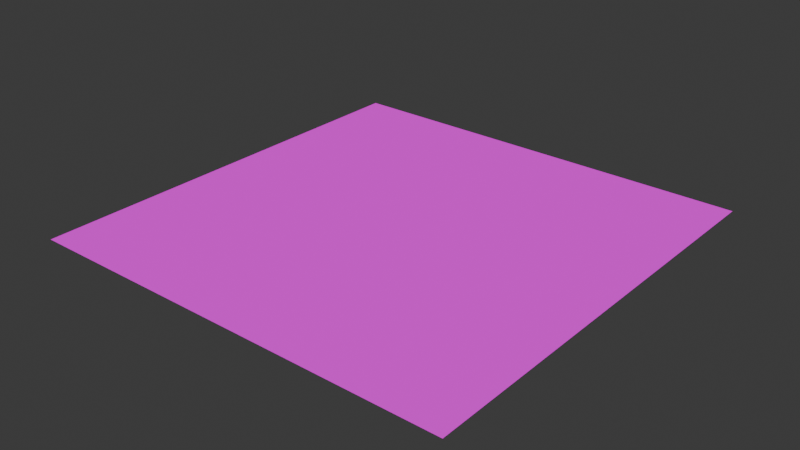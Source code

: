 # Source: concrete_floor.blend  (saved by Blender 4.1.23; exported with 4.5.12 LTS)
import bpy
from mathutils import Matrix  # noqa: F401  (used for matrix-valued properties, if any)

bpy.ops.wm.read_factory_settings(use_empty=True)
scene = bpy.context.scene
scene.name = 'Scene'

# ---- collections
col_collection = bpy.data.collections.new('Collection'); scene.collection.children.link(col_collection)

# ---- images (referenced by path relative to the original .blend; pixels are not part of the script)
import os
ASSET_DIR = os.environ.get("B2B_ASSET_DIR", "")  # directory of the original .blend (textures are referenced by path, not embedded)
HERE = os.path.dirname(os.path.abspath(__file__))  # packed textures are extracted next to this script under _unpacked/

def load_image(name, relpath, width, height, colorspace="sRGB"):
    """Load a texture the original file referenced (path relative to the .blend, or extracted next to this script)."""
    p = next((c for c in (os.path.join(HERE, relpath), os.path.join(ASSET_DIR, relpath)) if relpath and os.path.exists(c)), "")
    if p:
        img = bpy.data.images.load(p, check_existing=True)
        img.name = name
    else:  # same state as the original file: an image datablock whose file is absent (Cycles renders it pink)
        img = bpy.data.images.new(name, width, height)
        img.source = "FILE"
        img.filepath = "//" + (relpath or name)
    img.colorspace_settings.name = colorspace
    return img
img_floor_concrete_base_color_png = load_image('floor_concrete_base_color.png', 'floor_concrete_base_color.png', 1024, 1024, 'sRGB')
img_floor_concrete_normal_png = load_image('floor_concrete_normal.png', 'floor_concrete_normal.png', 1024, 1024, 'sRGB')
img_floor_concrete_height_png = load_image('floor_concrete_height.png', 'floor_concrete_height.png', 1024, 1024, 'sRGB')

# ---- materials (node trees are filled in below, after node groups)
mat_concrete = bpy.data.materials.new('Concrete')
mat_concrete.use_transparent_shadow = False

# ---- material node trees
mat_concrete.use_nodes = True; mat_concrete.node_tree.nodes.clear()
_N = mat_concrete.node_tree.nodes; _L = mat_concrete.node_tree.links
n0 = _N.new('ShaderNodeBsdfPrincipled'); n0.name = 'Principled BSDF'; n0.location = (92, 299)
n0.inputs[3].default_value = 1.0
n1 = _N.new('ShaderNodeOutputMaterial'); n1.name = 'Material Output'; n1.location = (364, 300)
n2 = _N.new('ShaderNodeTexImage'); n2.name = 'Image Texture'; n2.location = (-347, 283)
n2.hide = True
n2.image = img_floor_concrete_base_color_png
n3 = _N.new('ShaderNodeTexImage'); n3.name = 'Image Texture.001'; n3.location = (-336, 149)
n3.hide = True
n3.image = img_floor_concrete_normal_png
n4 = _N.new('ShaderNodeTexImage'); n4.name = 'Image Texture.002'; n4.location = (-325, 217)
n4.hide = True
n4.image = img_floor_concrete_height_png
n5 = _N.new('ShaderNodeMapping'); n5.name = 'Mapping'; n5.location = (-623, 305)
n5.hide = True
n5.inputs[3].default_value = (4.0, 4.0, 1.0)
n6 = _N.new('ShaderNodeTexCoord'); n6.name = 'Texture Coordinate'; n6.location = (-857, 317)
n6.hide = True
n7 = _N.new('ShaderNodeMix'); n7.name = 'Mix'; n7.location = (-184, 355)
n7.hide = True
n7.data_type = 'RGBA'
_L.new(n0.outputs[0], n1.inputs[0])
_L.new(n5.outputs[0], n2.inputs[0])
_L.new(n5.outputs[0], n4.inputs[0])
_L.new(n5.outputs[0], n3.inputs[0])
_L.new(n6.outputs[2], n5.inputs[0])
_L.new(n3.outputs[0], n0.inputs[5])
_L.new(n4.outputs[0], n0.inputs[2])
_L.new(n2.outputs[0], n0.inputs[0])
n1.is_active_output = True

# ---- world
world_world = bpy.data.worlds.new('World'); scene.world = world_world
world_world.use_nodes = True; world_world.node_tree.nodes.clear()
_N = world_world.node_tree.nodes; _L = world_world.node_tree.links
n0 = _N.new('ShaderNodeOutputWorld'); n0.name = 'World Output'; n0.location = (300, 300)
n1 = _N.new('ShaderNodeBackground'); n1.name = 'Background'; n1.location = (10, 300)
n1.inputs[0].default_value = (0.05088, 0.05088, 0.05088, 1.0)
_L.new(n1.outputs[0], n0.inputs[0])
n0.is_active_output = True
world_world.color = (0.05088, 0.05088, 0.05088)
world_world.use_sun_shadow = False
world_world.sun_shadow_jitter_overblur = 0.0

# ---- meshes
me_plane = bpy.data.meshes.new('Plane')
me_plane.from_pydata([(-10.0, -10.0, 0.0), (10.0, -10.0, 0.0), (-10.0, 10.0, 0.0), (10.0, 10.0, 0.0)], [], [(0, 1, 3, 2)])
_uv = me_plane.uv_layers.new(name='UVMap')
_uv.uv.foreach_set('vector', [0.0, 0.0, 1.0, 0.0, 1.0, 1.0, 0.0, 1.0])
me_plane.materials.append(mat_concrete)
me_plane.update()

# ---- objects
ob_plane = bpy.data.objects.new('Plane', me_plane)

# ---- transforms, parenting, visibility, modifiers, constraints
ob_plane.location = (0.0, 0.0, 0.0)

# ---- collection membership
col_collection.objects.link(ob_plane)

# ---- scene / render settings (as saved in the file)
scene.frame_start = 1; scene.frame_end = 250; scene.frame_set(1)
scene.render.engine = 'BLENDER_EEVEE_NEXT'
scene.cycles.sampling_pattern = 'TABULATED_SOBOL'
scene.eevee.ray_tracing_options.trace_max_roughness = 0.0
bpy.context.view_layer.update()

# ---- added for rendering (the .blend has no active camera and no usable light): camera, sun
cam_auto = bpy.data.cameras.new('AutoCamera')
cam_auto.lens = 50.0
cam_auto.sensor_width = 36.0
cam_auto.clip_end = 1000.0
ob_auto_camera = bpy.data.objects.new('AutoCamera', cam_auto)
scene.collection.objects.link(ob_auto_camera)
ob_auto_camera.location = (26.1693, -31.4032, 20.9354)
ob_auto_camera.rotation_euler = (1.09748, -7.21219e-08, 0.694738)
scene.camera = ob_auto_camera
light_auto_sun = bpy.data.lights.new('AutoSun', 'SUN')
light_auto_sun.energy = 3.0
light_auto_sun.angle = 0.0523599
ob_auto_sun = bpy.data.objects.new('AutoSun', light_auto_sun)
scene.collection.objects.link(ob_auto_sun)
ob_auto_sun.rotation_euler = (0.872665, 0.174533, 0.523599)
bpy.context.view_layer.update()
